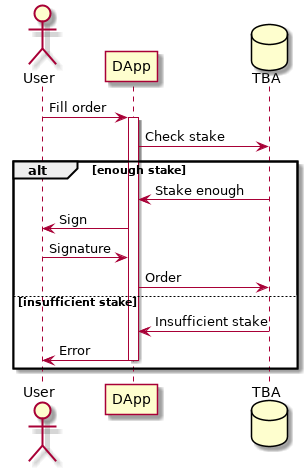

The diagram above was rendered by PlantUML. Its source (embedded in the PNG):
@startuml

actor User
participant DApp
database TBA

User -> DApp : Fill order
activate DApp
DApp -> TBA : Check stake
alt enough stake
  DApp <- TBA : Stake enough
  User <- DApp : Sign
  User -> DApp : Signature
  DApp -> TBA : Order
else insufficient stake
  DApp <- TBA : Insufficient stake
  User <- DApp : Error
  deactivate DApp
end

@enduml